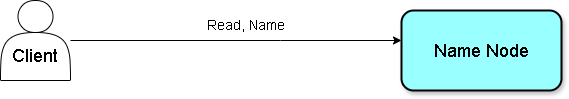

The diagram above was exported from draw.io. Its source (the exported page's mxGraphModel, read from the mxfile embedded in the PNG):
<mxGraphModel dx="1434" dy="780" grid="1" gridSize="10" guides="1" tooltips="1" connect="1" arrows="1" fold="1" page="1" pageScale="1" pageWidth="827" pageHeight="1169" math="0" shadow="0">
  <root>
    <mxCell id="0" />
    <mxCell id="1" parent="0" />
    <mxCell id="HScfxh4icCW2HeVVVFYX-1" style="edgeStyle=orthogonalEdgeStyle;rounded=0;orthogonalLoop=1;jettySize=auto;html=1;" edge="1" parent="1" source="HScfxh4icCW2HeVVVFYX-2" target="HScfxh4icCW2HeVVVFYX-4">
      <mxGeometry relative="1" as="geometry">
        <Array as="points">
          <mxPoint x="479" y="190" />
          <mxPoint x="479" y="190" />
        </Array>
      </mxGeometry>
    </mxCell>
    <mxCell id="HScfxh4icCW2HeVVVFYX-2" value="" style="shape=actor;whiteSpace=wrap;html=1;" vertex="1" parent="1">
      <mxGeometry x="199" y="150" width="70" height="80" as="geometry" />
    </mxCell>
    <mxCell id="HScfxh4icCW2HeVVVFYX-3" value="&lt;font style=&quot;font-size: 18px;&quot;&gt;Client&lt;/font&gt;" style="text;html=1;align=center;verticalAlign=middle;whiteSpace=wrap;rounded=0;" vertex="1" parent="1">
      <mxGeometry x="204" y="190" width="60" height="30" as="geometry" />
    </mxCell>
    <mxCell id="HScfxh4icCW2HeVVVFYX-4" value="&lt;font style=&quot;font-size: 18px;&quot;&gt;Name Node&lt;/font&gt;" style="rounded=1;whiteSpace=wrap;html=1;strokeWidth=2;fillWeight=4;hachureGap=8;hachureAngle=45;fillColor=#99FFFF;shadow=1;" vertex="1" parent="1">
      <mxGeometry x="600" y="160" width="160" height="80" as="geometry" />
    </mxCell>
    <mxCell id="HScfxh4icCW2HeVVVFYX-6" value="Read, Name" style="text;html=1;align=center;verticalAlign=middle;whiteSpace=wrap;rounded=0;fontSize=14;" vertex="1" parent="1">
      <mxGeometry x="400" y="160" width="90" height="30" as="geometry" />
    </mxCell>
  </root>
</mxGraphModel>